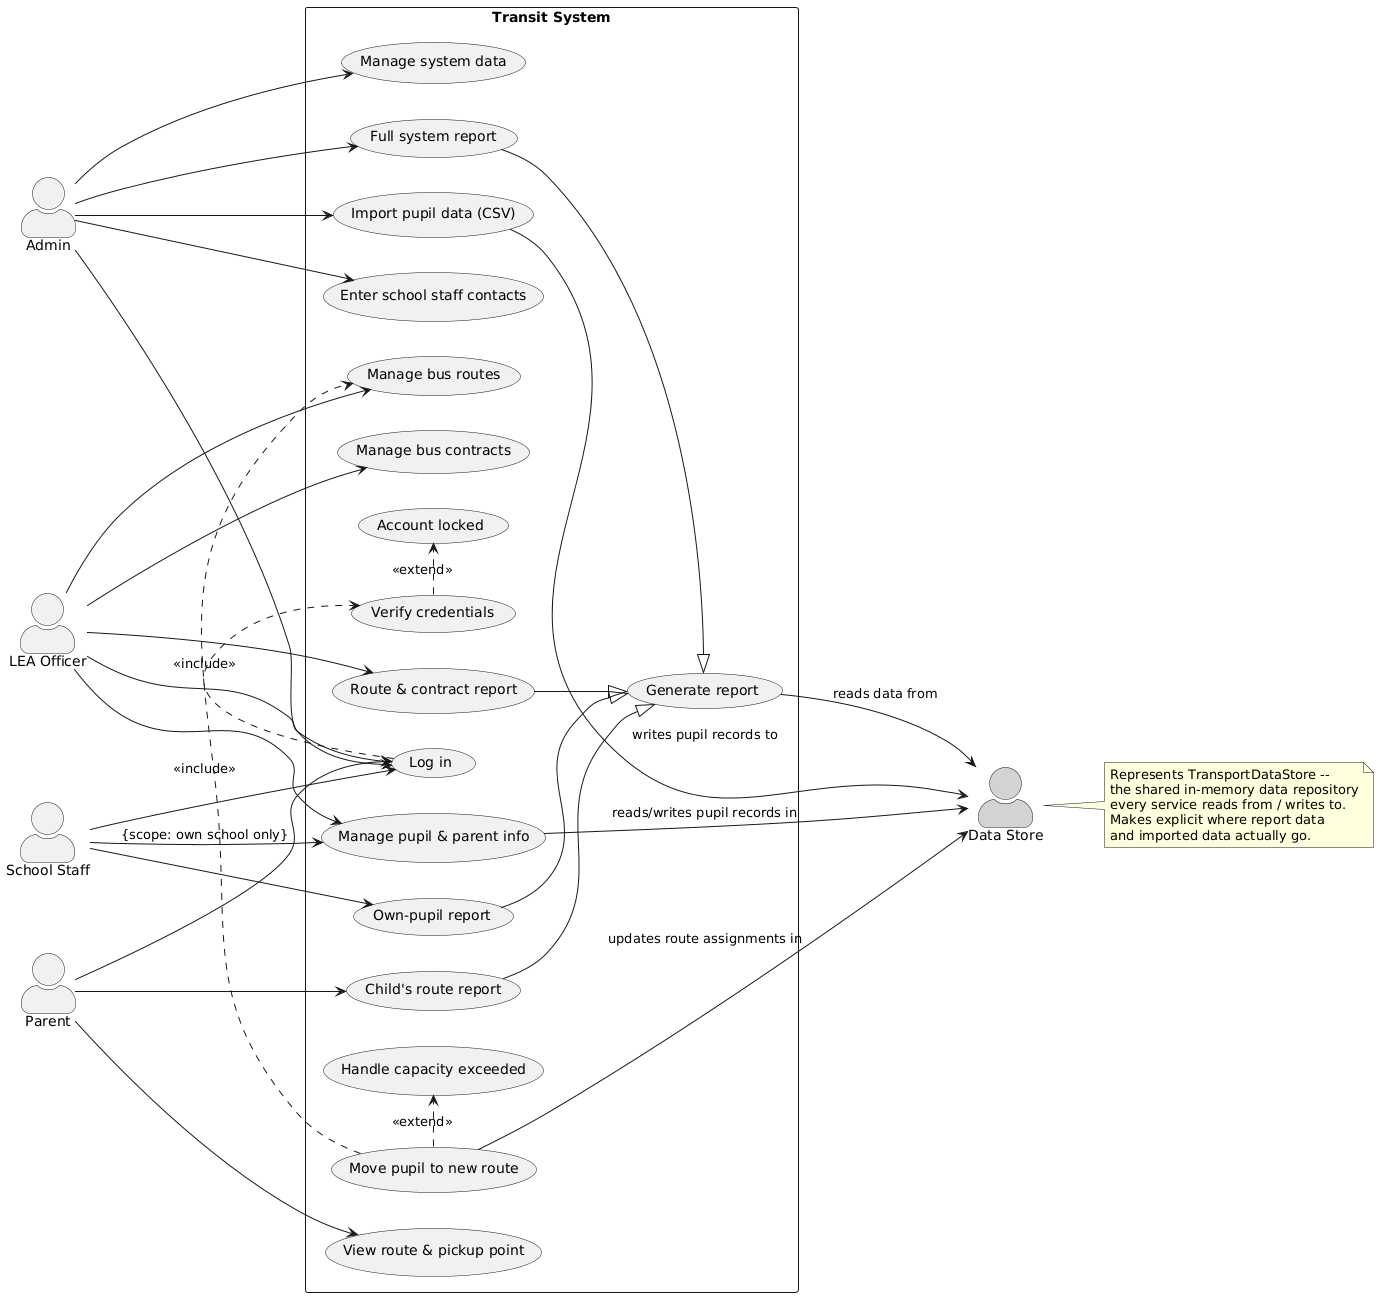

The diagram above was rendered by PlantUML. Its source (embedded in the PNG):
@startuml TransitUseCaseDiagram
skinparam defaultFontName "Helvetica"
left to right direction
skinparam packageStyle rectangle
skinparam actorStyle awesome

actor "Admin" as Admin
actor "LEA Officer" as LEA
actor "School Staff" as School
actor "Parent" as Parent
actor "Data Store" as DataStore #LightGrey

rectangle "Transit System" {
  usecase "Log in" as UC1
  usecase "Verify credentials" as UC1a
  usecase "Account locked" as UC1b

  usecase "Manage system data" as UC2
  usecase "Import pupil data (CSV)" as UC3
  usecase "Enter school staff contacts" as UC4

  usecase "Manage pupil & parent info" as UC5

  usecase "Manage bus routes" as UC6
  usecase "Move pupil to new route" as UC7
  usecase "Handle capacity exceeded" as UC7a
  usecase "Manage bus contracts" as UC8

  usecase "View route & pickup point" as UC9

  usecase "Generate report" as UC10
  usecase "Full system report" as UC10a
  usecase "Route & contract report" as UC10b
  usecase "Own-pupil report" as UC10c
  usecase "Child's route report" as UC10d
}

Admin --> UC1
Admin --> UC2
Admin --> UC3
Admin --> UC4
Admin --> UC10a

LEA --> UC1
LEA --> UC5
LEA --> UC6
LEA --> UC8
LEA --> UC10b

School --> UC1
School --> UC5 : {scope: own school only}
School --> UC10c

Parent --> UC1
Parent --> UC9
Parent --> UC10d

UC1  .> UC1a  : <<include>>
UC1a .> UC1b  : <<extend>>
UC7  .> UC6   : <<include>>
UC7  .> UC7a  : <<extend>>

UC10a --|> UC10
UC10b --|> UC10
UC10c --|> UC10
UC10d --|> UC10

' ---- Secondary actor: shows how data is actually connected ----
UC3  --> DataStore : writes pupil records to
UC7  --> DataStore : updates route assignments in
UC5  --> DataStore : reads/writes pupil records in
UC10 --> DataStore : reads data from

note right of DataStore
  Represents TransportDataStore --
  the shared in-memory data repository
  every service reads from / writes to.
  Makes explicit where report data
  and imported data actually go.
end note

@enduml